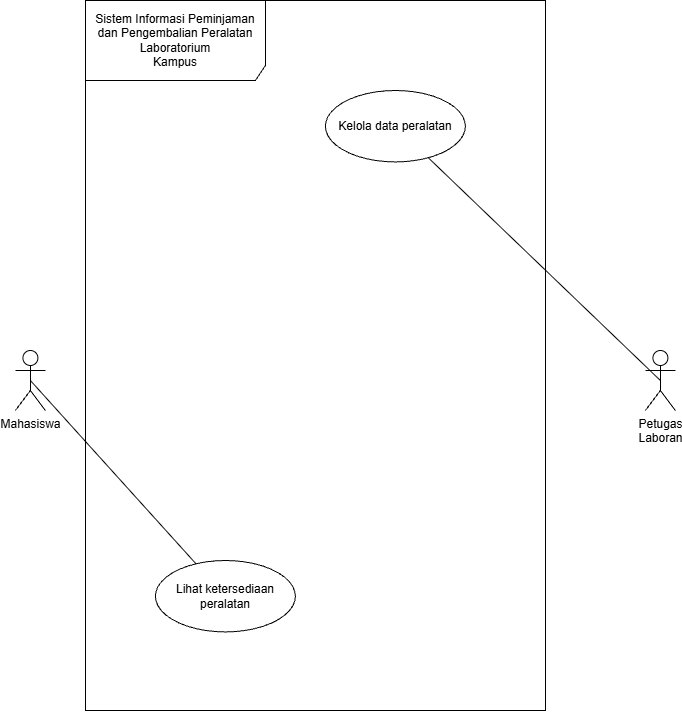

The diagram above was exported from draw.io. Its source (the exported page's mxGraphModel, read from the mxfile embedded in the PNG):
<mxGraphModel dx="1334" dy="853" grid="1" gridSize="10" guides="1" tooltips="1" connect="1" arrows="1" fold="1" page="1" pageScale="1" pageWidth="827" pageHeight="1169" math="0" shadow="0">
  <root>
    <mxCell id="0" />
    <mxCell id="1" parent="0" />
    <mxCell id="SpJB4fvc42u6FNs9x6-Z-1" parent="1" style="shape=umlFrame;whiteSpace=wrap;html=1;pointerEvents=0;recursiveResize=0;container=1;collapsible=0;width=180;height=80;" value="Sistem Informasi Peminjaman dan Pengembalian Peralatan Laboratorium&lt;br/&gt;Kampus" vertex="1">
      <mxGeometry height="710" width="460" x="160" y="50" as="geometry" />
    </mxCell>
    <mxCell id="SpJB4fvc42u6FNs9x6-Z-4" parent="SpJB4fvc42u6FNs9x6-Z-1" style="ellipse;html=1;whiteSpace=wrap;" value="Lihat ketersediaan&lt;br&gt;peralatan" vertex="1">
      <mxGeometry height="71.43" width="140" x="70" y="560" as="geometry" />
    </mxCell>
    <mxCell id="SpJB4fvc42u6FNs9x6-Z-6" parent="SpJB4fvc42u6FNs9x6-Z-1" style="ellipse;html=1;whiteSpace=wrap;" value="Kelola data peralatan" vertex="1">
      <mxGeometry height="71.43" width="140" x="240" y="90" as="geometry" />
    </mxCell>
    <mxCell id="SpJB4fvc42u6FNs9x6-Z-2" parent="1" style="shape=umlActor;verticalLabelPosition=bottom;verticalAlign=top;html=1;" value="Mahasiswa" vertex="1">
      <mxGeometry height="60" width="30" x="90" y="400.00000000000006" as="geometry" />
    </mxCell>
    <mxCell id="SpJB4fvc42u6FNs9x6-Z-3" parent="1" style="shape=umlActor;verticalLabelPosition=bottom;verticalAlign=top;html=1;" value="Petugas &lt;br&gt;Laboran" vertex="1">
      <mxGeometry height="60" width="30" x="720" y="400" as="geometry" />
    </mxCell>
    <mxCell id="SpJB4fvc42u6FNs9x6-Z-7" edge="1" parent="1" source="SpJB4fvc42u6FNs9x6-Z-4" style="rounded=0;orthogonalLoop=1;jettySize=auto;html=1;endArrow=none;endFill=0;entryX=0.5;entryY=0.5;entryDx=0;entryDy=0;entryPerimeter=0;" target="SpJB4fvc42u6FNs9x6-Z-2" value="">
      <mxGeometry relative="1" x="-0.1621" as="geometry" />
    </mxCell>
    <mxCell id="SpJB4fvc42u6FNs9x6-Z-8" edge="1" parent="1" source="SpJB4fvc42u6FNs9x6-Z-6" style="rounded=0;orthogonalLoop=1;jettySize=auto;html=1;endArrow=none;endFill=0;entryX=0.5;entryY=0.5;entryDx=0;entryDy=0;entryPerimeter=0;" target="SpJB4fvc42u6FNs9x6-Z-3" value="">
      <mxGeometry relative="1" x="-0.1713" as="geometry" />
    </mxCell>
  </root>
</mxGraphModel>